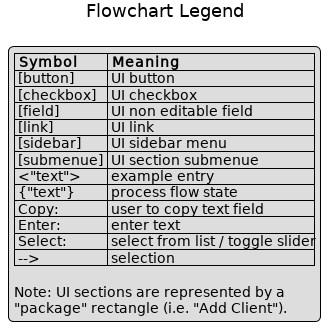

The diagram above was rendered by PlantUML. Its source (embedded in the PNG):
@startuml
Title Flowchart Legend
legend left
  | Symbol     | Meaning                          |
  | [button]   | UI button                        |
  | [checkbox] | UI checkbox                      |
  | [field]    | UI non editable field            |
  | [link]     | UI link                          |
  | [sidebar]  | UI sidebar menu                  |
  | [submenue] | UI section submenue              |
  | <"text">   | example entry                    |
  | {"text"}   | process flow state               |
  | Copy:      | user to copy text field          |
  | Enter:     | enter text                       |
  | Select:    | select from list / toggle slider |
  | -->        | selection                        |

  Note: UI sections are represented by a
  "package" rectangle (i.e. "Add Client").
endlegend
@enduml